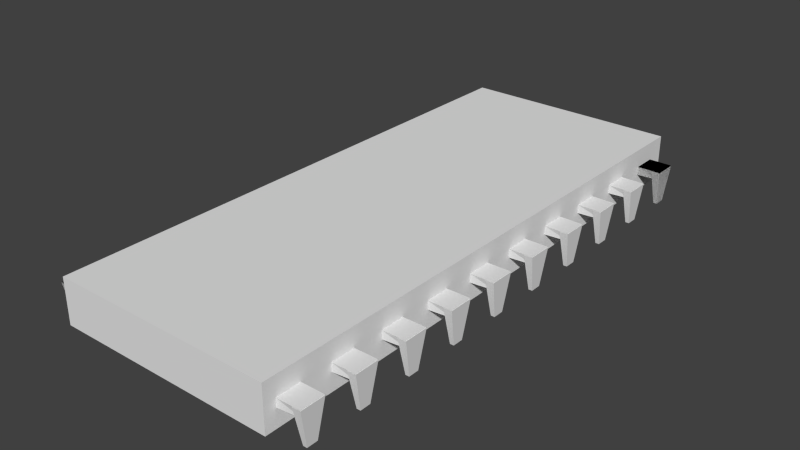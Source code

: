 # Source: LongChip01.blend  (saved by Blender 2.72.0; exported with 4.5.12 LTS)
import bpy
from mathutils import Matrix  # noqa: F401  (used for matrix-valued properties, if any)

bpy.ops.wm.read_factory_settings(use_empty=True)
scene = bpy.context.scene
scene.name = 'Scene'

# ---- collections
col_collection_1 = bpy.data.collections.new('Collection 1'); scene.collection.children.link(col_collection_1)

# ---- world
world_world = bpy.data.worlds.new('World'); scene.world = world_world
world_world.color = (0.05088, 0.05088, 0.05088)
world_world.use_sun_shadow = False
world_world.sun_shadow_jitter_overblur = 0.0
world_world.cycles.sampling_method = 'MANUAL'
world_world.cycles.sample_map_resolution = 256

# ---- meshes
me_cube_001 = bpy.data.meshes.new('Cube.001')
me_cube_001.from_pydata([(-1.0, -1.0, -2.511), (-1.0, 1.0, -2.511), (1.0, 1.0, -2.511), (1.0, -1.0, -2.511), (-1.0, -1.0, -0.5106), (-1.0, 1.0, -0.5106), (1.0, 1.0, -0.5106), (1.0, -1.0, -0.5106), (1.19, -0.8937, -0.03955), (1.19, -0.9324, -0.03955), (1.211, -0.9567, -1.647), (1.211, -0.8693, -1.647), (1.156, -0.8937, -0.03955), (1.156, -0.9324, -0.03955), (1.135, -0.9567, -1.647), (1.135, -0.8693, -1.647), (1.206, -0.8693, -1.67), (1.206, -0.9567, -1.67), (0.9975, -0.9567, -1.67), (0.9975, -0.8693, -1.67), (1.206, -0.8775, -1.294), (1.206, -0.9485, -1.294), (0.9975, -0.9567, -1.294), (0.9975, -0.8693, -1.294), (1.19, -0.6937, -0.03955), (1.19, -0.7324, -0.03955), (1.211, -0.7567, -1.647), (1.211, -0.6693, -1.647), (1.156, -0.6937, -0.03955), (1.156, -0.7324, -0.03955), (1.135, -0.7567, -1.647), (1.135, -0.6693, -1.647), (1.206, -0.6693, -1.67), (1.206, -0.7567, -1.67), (0.9975, -0.7567, -1.67), (0.9975, -0.6693, -1.67), (1.206, -0.6775, -1.294), (1.206, -0.7485, -1.294), (0.9975, -0.7567, -1.294), (0.9975, -0.6693, -1.294), (1.19, -0.4937, -0.03955), (1.19, -0.5324, -0.03955), (1.211, -0.5567, -1.647), (1.211, -0.4693, -1.647), (1.156, -0.4937, -0.03955), (1.156, -0.5324, -0.03955), (1.135, -0.5567, -1.647), (1.135, -0.4693, -1.647), (1.206, -0.4693, -1.67), (1.206, -0.5567, -1.67), (0.9975, -0.5567, -1.67), (0.9975, -0.4693, -1.67), (1.206, -0.4775, -1.294), (1.206, -0.5485, -1.294), (0.9975, -0.5567, -1.294), (0.9975, -0.4693, -1.294), (1.19, -0.2937, -0.03955), (1.19, -0.3324, -0.03955), (1.211, -0.3567, -1.647), (1.211, -0.2693, -1.647), (1.156, -0.2937, -0.03955), (1.156, -0.3324, -0.03955), (1.135, -0.3567, -1.647), (1.135, -0.2693, -1.647), (1.206, -0.2693, -1.67), (1.206, -0.3567, -1.67), (0.9975, -0.3567, -1.67), (0.9975, -0.2693, -1.67), (1.206, -0.2775, -1.294), (1.206, -0.3485, -1.294), (0.9975, -0.3567, -1.294), (0.9975, -0.2693, -1.294), (1.19, -0.09366, -0.03955), (1.19, -0.1324, -0.03955), (1.211, -0.1567, -1.647), (1.211, -0.06935, -1.647), (1.156, -0.09366, -0.03955), (1.156, -0.1324, -0.03955), (1.135, -0.1567, -1.647), (1.135, -0.06935, -1.647), (1.206, -0.06935, -1.67), (1.206, -0.1567, -1.67), (0.9975, -0.1567, -1.67), (0.9975, -0.06935, -1.67), (1.206, -0.07751, -1.294), (1.206, -0.1485, -1.294), (0.9975, -0.1567, -1.294), (0.9975, -0.06935, -1.294), (1.19, 0.1063, -0.03955), (1.19, 0.06762, -0.03955), (1.211, 0.04331, -1.647), (1.211, 0.1307, -1.647), (1.156, 0.1063, -0.03955), (1.156, 0.06762, -0.03955), (1.135, 0.04331, -1.647), (1.135, 0.1307, -1.647), (1.206, 0.1307, -1.67), (1.206, 0.04331, -1.67), (0.9975, 0.04331, -1.67), (0.9975, 0.1307, -1.67), (1.206, 0.1225, -1.294), (1.206, 0.05147, -1.294), (0.9975, 0.04331, -1.294), (0.9975, 0.1307, -1.294), (1.19, 0.3063, -0.03955), (1.19, 0.2676, -0.03955), (1.211, 0.2433, -1.647), (1.211, 0.3307, -1.647), (1.156, 0.3063, -0.03955), (1.156, 0.2676, -0.03955), (1.135, 0.2433, -1.647), (1.135, 0.3307, -1.647), (1.206, 0.3307, -1.67), (1.206, 0.2433, -1.67), (0.9975, 0.2433, -1.67), (0.9975, 0.3307, -1.67), (1.206, 0.3225, -1.294), (1.206, 0.2515, -1.294), (0.9975, 0.2433, -1.294), (0.9975, 0.3307, -1.294), (1.19, 0.5063, -0.03955), (1.19, 0.4676, -0.03955), (1.211, 0.4433, -1.647), (1.211, 0.5307, -1.647), (1.156, 0.5063, -0.03955), (1.156, 0.4676, -0.03955), (1.135, 0.4433, -1.647), (1.135, 0.5307, -1.647), (1.206, 0.5307, -1.67), (1.206, 0.4433, -1.67), (0.9975, 0.4433, -1.67), (0.9975, 0.5307, -1.67), (1.206, 0.5225, -1.294), (1.206, 0.4515, -1.294), (0.9975, 0.4433, -1.294), (0.9975, 0.5307, -1.294), (1.19, 0.7063, -0.03955), (1.19, 0.6676, -0.03955), (1.211, 0.6433, -1.647), (1.211, 0.7307, -1.647), (1.156, 0.7063, -0.03955), (1.156, 0.6676, -0.03955), (1.135, 0.6433, -1.647), (1.135, 0.7307, -1.647), (1.206, 0.7307, -1.67), (1.206, 0.6433, -1.67), (0.9975, 0.6433, -1.67), (0.9975, 0.7307, -1.67), (1.206, 0.7225, -1.294), (1.206, 0.6515, -1.294), (0.9975, 0.6433, -1.294), (0.9975, 0.7307, -1.294), (1.19, 0.9063, -0.03955), (1.19, 0.8676, -0.03955), (1.211, 0.8433, -1.647), (1.211, 0.9307, -1.647), (1.156, 0.9063, -0.03955), (1.156, 0.8676, -0.03955), (1.135, 0.8433, -1.647), (1.135, 0.9307, -1.647), (1.206, 0.9307, -1.67), (1.206, 0.8433, -1.67), (0.9975, 0.8433, -1.67), (0.9975, 0.9307, -1.67), (1.206, 0.9225, -1.294), (1.206, 0.8515, -1.294), (0.9975, 0.8433, -1.294), (0.9975, 0.9307, -1.294), (1.19, 0.9063, -0.03955), (1.19, 0.8676, -0.03955), (1.211, 0.8433, -1.647), (1.211, 0.9307, -1.647), (1.156, 0.9063, -0.03955), (1.156, 0.8676, -0.03955), (1.135, 0.8433, -1.647), (1.135, 0.9307, -1.647), (1.206, 0.9307, -1.67), (1.206, 0.8433, -1.67), (0.9975, 0.8433, -1.67), (0.9975, 0.9307, -1.67), (1.206, 0.9225, -1.294), (1.206, 0.8515, -1.294), (0.9975, 0.8433, -1.294), (0.9975, 0.9307, -1.294), (-0.9986, -0.9562, -1.294), (-0.9986, -0.8688, -1.294), (-1.207, -0.877, -1.294), (-1.207, -0.948, -1.294), (-0.9986, -0.9562, -1.67), (-0.9986, -0.8688, -1.67), (-1.207, -0.8688, -1.67), (-1.207, -0.9562, -1.67), (-1.136, -0.9562, -1.647), (-1.136, -0.8688, -1.647), (-1.157, -0.8931, -0.03955), (-1.157, -0.9318, -0.03955), (-1.212, -0.9562, -1.647), (-1.212, -0.8688, -1.647), (-1.191, -0.8931, -0.03955), (-1.191, -0.9318, -0.03955), (-0.9986, -0.9562, -1.294), (-0.9986, -0.8688, -1.294), (-1.207, -0.877, -1.294), (-1.207, -0.948, -1.294), (-0.9986, -0.9562, -1.67), (-0.9986, -0.8688, -1.67), (-1.207, -0.8688, -1.67), (-1.207, -0.9562, -1.67), (-1.136, -0.9562, -1.647), (-1.136, -0.8688, -1.647), (-1.157, -0.8931, -0.03955), (-1.157, -0.9318, -0.03955), (-1.212, -0.9562, -1.647), (-1.212, -0.8688, -1.647), (-1.191, -0.8931, -0.03955), (-1.191, -0.9318, -0.03955), (-0.9986, -0.7562, -1.294), (-0.9986, -0.6688, -1.294), (-1.207, -0.677, -1.294), (-1.207, -0.748, -1.294), (-0.9986, -0.7562, -1.67), (-0.9986, -0.6688, -1.67), (-1.207, -0.6688, -1.67), (-1.207, -0.7562, -1.67), (-1.136, -0.7562, -1.647), (-1.136, -0.6688, -1.647), (-1.157, -0.6931, -0.03955), (-1.157, -0.7318, -0.03955), (-1.212, -0.7562, -1.647), (-1.212, -0.6688, -1.647), (-1.191, -0.6931, -0.03955), (-1.191, -0.7318, -0.03955), (-0.9986, -0.5562, -1.294), (-0.9986, -0.4688, -1.294), (-1.207, -0.477, -1.294), (-1.207, -0.548, -1.294), (-0.9986, -0.5562, -1.67), (-0.9986, -0.4688, -1.67), (-1.207, -0.4688, -1.67), (-1.207, -0.5562, -1.67), (-1.136, -0.5562, -1.647), (-1.136, -0.4688, -1.647), (-1.157, -0.4931, -0.03955), (-1.157, -0.5318, -0.03955), (-1.212, -0.5562, -1.647), (-1.212, -0.4688, -1.647), (-1.191, -0.4931, -0.03955), (-1.191, -0.5318, -0.03955), (-0.9986, -0.3562, -1.294), (-0.9986, -0.2688, -1.294), (-1.207, -0.277, -1.294), (-1.207, -0.348, -1.294), (-0.9986, -0.3562, -1.67), (-0.9986, -0.2688, -1.67), (-1.207, -0.2688, -1.67), (-1.207, -0.3562, -1.67), (-1.136, -0.3562, -1.647), (-1.136, -0.2688, -1.647), (-1.157, -0.2931, -0.03955), (-1.157, -0.3318, -0.03955), (-1.212, -0.3562, -1.647), (-1.212, -0.2688, -1.647), (-1.191, -0.2931, -0.03955), (-1.191, -0.3318, -0.03955), (-0.9986, -0.1562, -1.294), (-0.9986, -0.06881, -1.294), (-1.207, -0.07697, -1.294), (-1.207, -0.148, -1.294), (-0.9986, -0.1562, -1.67), (-0.9986, -0.06881, -1.67), (-1.207, -0.06881, -1.67), (-1.207, -0.1562, -1.67), (-1.136, -0.1562, -1.647), (-1.136, -0.06881, -1.647), (-1.157, -0.09312, -0.03955), (-1.157, -0.1318, -0.03955), (-1.212, -0.1562, -1.647), (-1.212, -0.06881, -1.647), (-1.191, -0.09312, -0.03955), (-1.191, -0.1318, -0.03955), (-0.9986, 0.04385, -1.294), (-0.9986, 0.1312, -1.294), (-1.207, 0.123, -1.294), (-1.207, 0.05201, -1.294), (-0.9986, 0.04385, -1.67), (-0.9986, 0.1312, -1.67), (-1.207, 0.1312, -1.67), (-1.207, 0.04385, -1.67), (-1.136, 0.04385, -1.647), (-1.136, 0.1312, -1.647), (-1.157, 0.1069, -0.03955), (-1.157, 0.06816, -0.03955), (-1.212, 0.04385, -1.647), (-1.212, 0.1312, -1.647), (-1.191, 0.1069, -0.03955), (-1.191, 0.06816, -0.03955), (-0.9986, 0.2438, -1.294), (-0.9986, 0.3312, -1.294), (-1.207, 0.323, -1.294), (-1.207, 0.252, -1.294), (-0.9986, 0.2438, -1.67), (-0.9986, 0.3312, -1.67), (-1.207, 0.3312, -1.67), (-1.207, 0.2438, -1.67), (-1.136, 0.2438, -1.647), (-1.136, 0.3312, -1.647), (-1.157, 0.3069, -0.03955), (-1.157, 0.2682, -0.03955), (-1.212, 0.2438, -1.647), (-1.212, 0.3312, -1.647), (-1.191, 0.3069, -0.03955), (-1.191, 0.2682, -0.03955), (-0.9986, 0.4438, -1.294), (-0.9986, 0.5312, -1.294), (-1.207, 0.523, -1.294), (-1.207, 0.452, -1.294), (-0.9986, 0.4438, -1.67), (-0.9986, 0.5312, -1.67), (-1.207, 0.5312, -1.67), (-1.207, 0.4438, -1.67), (-1.136, 0.4438, -1.647), (-1.136, 0.5312, -1.647), (-1.157, 0.5069, -0.03955), (-1.157, 0.4682, -0.03955), (-1.212, 0.4438, -1.647), (-1.212, 0.5312, -1.647), (-1.191, 0.5069, -0.03955), (-1.191, 0.4682, -0.03955), (-0.9986, 0.6438, -1.294), (-0.9986, 0.7312, -1.294), (-1.207, 0.723, -1.294), (-1.207, 0.652, -1.294), (-0.9986, 0.6438, -1.67), (-0.9986, 0.7312, -1.67), (-1.207, 0.7312, -1.67), (-1.207, 0.6438, -1.67), (-1.136, 0.6438, -1.647), (-1.136, 0.7312, -1.647), (-1.157, 0.7069, -0.03955), (-1.157, 0.6682, -0.03955), (-1.212, 0.6438, -1.647), (-1.212, 0.7312, -1.647), (-1.191, 0.7069, -0.03955), (-1.191, 0.6682, -0.03955), (-0.9986, 0.8438, -1.294), (-0.9986, 0.9312, -1.294), (-1.207, 0.923, -1.294), (-1.207, 0.852, -1.294), (-0.9986, 0.8438, -1.67), (-0.9986, 0.9312, -1.67), (-1.207, 0.9312, -1.67), (-1.207, 0.8438, -1.67), (-1.136, 0.8438, -1.647), (-1.136, 0.9312, -1.647), (-1.157, 0.9069, -0.03955), (-1.157, 0.8682, -0.03955), (-1.212, 0.8438, -1.647), (-1.212, 0.9312, -1.647), (-1.191, 0.9069, -0.03955), (-1.191, 0.8682, -0.03955)], [], [(4, 5, 1, 0), (5, 6, 2, 1), (6, 7, 3, 2), (7, 4, 0, 3), (0, 1, 2, 3), (7, 6, 5, 4), (15, 14, 13, 12), (9, 8, 12, 13), (10, 9, 13, 14), (8, 9, 10, 11), (8, 11, 15, 12), (11, 10, 14, 15), (23, 22, 21, 20), (17, 16, 20, 21), (18, 17, 21, 22), (16, 17, 18, 19), (16, 19, 23, 20), (19, 18, 22, 23), (31, 30, 29, 28), (25, 24, 28, 29), (26, 25, 29, 30), (24, 25, 26, 27), (24, 27, 31, 28), (27, 26, 30, 31), (39, 38, 37, 36), (33, 32, 36, 37), (34, 33, 37, 38), (32, 33, 34, 35), (32, 35, 39, 36), (35, 34, 38, 39), (47, 46, 45, 44), (41, 40, 44, 45), (42, 41, 45, 46), (40, 41, 42, 43), (40, 43, 47, 44), (43, 42, 46, 47), (55, 54, 53, 52), (49, 48, 52, 53), (50, 49, 53, 54), (48, 49, 50, 51), (48, 51, 55, 52), (51, 50, 54, 55), (63, 62, 61, 60), (57, 56, 60, 61), (58, 57, 61, 62), (56, 57, 58, 59), (56, 59, 63, 60), (59, 58, 62, 63), (71, 70, 69, 68), (65, 64, 68, 69), (66, 65, 69, 70), (64, 65, 66, 67), (64, 67, 71, 68), (67, 66, 70, 71), (79, 78, 77, 76), (73, 72, 76, 77), (74, 73, 77, 78), (72, 73, 74, 75), (72, 75, 79, 76), (75, 74, 78, 79), (87, 86, 85, 84), (81, 80, 84, 85), (82, 81, 85, 86), (80, 81, 82, 83), (80, 83, 87, 84), (83, 82, 86, 87), (95, 94, 93, 92), (89, 88, 92, 93), (90, 89, 93, 94), (88, 89, 90, 91), (88, 91, 95, 92), (91, 90, 94, 95), (103, 102, 101, 100), (97, 96, 100, 101), (98, 97, 101, 102), (96, 97, 98, 99), (96, 99, 103, 100), (99, 98, 102, 103), (111, 110, 109, 108), (105, 104, 108, 109), (106, 105, 109, 110), (104, 105, 106, 107), (104, 107, 111, 108), (107, 106, 110, 111), (119, 118, 117, 116), (113, 112, 116, 117), (114, 113, 117, 118), (112, 113, 114, 115), (112, 115, 119, 116), (115, 114, 118, 119), (127, 126, 125, 124), (121, 120, 124, 125), (122, 121, 125, 126), (120, 121, 122, 123), (120, 123, 127, 124), (123, 122, 126, 127), (135, 134, 133, 132), (129, 128, 132, 133), (130, 129, 133, 134), (128, 129, 130, 131), (128, 131, 135, 132), (131, 130, 134, 135), (143, 142, 141, 140), (137, 136, 140, 141), (138, 137, 141, 142), (136, 137, 138, 139), (136, 139, 143, 140), (139, 138, 142, 143), (151, 150, 149, 148), (145, 144, 148, 149), (146, 145, 149, 150), (144, 145, 146, 147), (144, 147, 151, 148), (147, 146, 150, 151), (159, 158, 157, 156), (153, 152, 156, 157), (154, 153, 157, 158), (152, 153, 154, 155), (152, 155, 159, 156), (155, 154, 158, 159), (167, 166, 165, 164), (161, 160, 164, 165), (162, 161, 165, 166), (160, 161, 162, 163), (160, 163, 167, 164), (163, 162, 166, 167), (175, 174, 173, 172), (169, 168, 172, 173), (170, 169, 173, 174), (168, 169, 170, 171), (168, 171, 175, 172), (171, 170, 174, 175), (183, 182, 181, 180), (177, 176, 180, 181), (178, 177, 181, 182), (176, 177, 178, 179), (176, 179, 183, 180), (179, 178, 182, 183), (188, 189, 185, 184), (189, 190, 186, 185), (190, 191, 187, 186), (191, 188, 184, 187), (184, 185, 186, 187), (191, 190, 189, 188), (196, 197, 193, 192), (197, 198, 194, 193), (198, 199, 195, 194), (199, 196, 192, 195), (192, 193, 194, 195), (199, 198, 197, 196), (204, 205, 201, 200), (205, 206, 202, 201), (206, 207, 203, 202), (207, 204, 200, 203), (200, 201, 202, 203), (207, 206, 205, 204), (212, 213, 209, 208), (213, 214, 210, 209), (214, 215, 211, 210), (215, 212, 208, 211), (208, 209, 210, 211), (215, 214, 213, 212), (220, 221, 217, 216), (221, 222, 218, 217), (222, 223, 219, 218), (223, 220, 216, 219), (216, 217, 218, 219), (223, 222, 221, 220), (228, 229, 225, 224), (229, 230, 226, 225), (230, 231, 227, 226), (231, 228, 224, 227), (224, 225, 226, 227), (231, 230, 229, 228), (236, 237, 233, 232), (237, 238, 234, 233), (238, 239, 235, 234), (239, 236, 232, 235), (232, 233, 234, 235), (239, 238, 237, 236), (244, 245, 241, 240), (245, 246, 242, 241), (246, 247, 243, 242), (247, 244, 240, 243), (240, 241, 242, 243), (247, 246, 245, 244), (252, 253, 249, 248), (253, 254, 250, 249), (254, 255, 251, 250), (255, 252, 248, 251), (248, 249, 250, 251), (255, 254, 253, 252), (260, 261, 257, 256), (261, 262, 258, 257), (262, 263, 259, 258), (263, 260, 256, 259), (256, 257, 258, 259), (263, 262, 261, 260), (268, 269, 265, 264), (269, 270, 266, 265), (270, 271, 267, 266), (271, 268, 264, 267), (264, 265, 266, 267), (271, 270, 269, 268), (276, 277, 273, 272), (277, 278, 274, 273), (278, 279, 275, 274), (279, 276, 272, 275), (272, 273, 274, 275), (279, 278, 277, 276), (284, 285, 281, 280), (285, 286, 282, 281), (286, 287, 283, 282), (287, 284, 280, 283), (280, 281, 282, 283), (287, 286, 285, 284), (292, 293, 289, 288), (293, 294, 290, 289), (294, 295, 291, 290), (295, 292, 288, 291), (288, 289, 290, 291), (295, 294, 293, 292), (300, 301, 297, 296), (301, 302, 298, 297), (302, 303, 299, 298), (303, 300, 296, 299), (296, 297, 298, 299), (303, 302, 301, 300), (308, 309, 305, 304), (309, 310, 306, 305), (310, 311, 307, 306), (311, 308, 304, 307), (304, 305, 306, 307), (311, 310, 309, 308), (316, 317, 313, 312), (317, 318, 314, 313), (318, 319, 315, 314), (319, 316, 312, 315), (312, 313, 314, 315), (319, 318, 317, 316), (324, 325, 321, 320), (325, 326, 322, 321), (326, 327, 323, 322), (327, 324, 320, 323), (320, 321, 322, 323), (327, 326, 325, 324), (332, 333, 329, 328), (333, 334, 330, 329), (334, 335, 331, 330), (335, 332, 328, 331), (328, 329, 330, 331), (335, 334, 333, 332), (340, 341, 337, 336), (341, 342, 338, 337), (342, 343, 339, 338), (343, 340, 336, 339), (336, 337, 338, 339), (343, 342, 341, 340), (348, 349, 345, 344), (349, 350, 346, 345), (350, 351, 347, 346), (351, 348, 344, 347), (344, 345, 346, 347), (351, 350, 349, 348), (356, 357, 353, 352), (357, 358, 354, 353), (358, 359, 355, 354), (359, 356, 352, 355), (352, 353, 354, 355), (359, 358, 357, 356)])
_uv = me_cube_001.uv_layers.new(name='UVMap')
_uv.uv.foreach_set('vector', [1.818e-08, 0.3045, 0.0, 3.63e-08, 0.305, 0.0, 0.305, 0.3045, 0.9149, 0.609, 0.6099, 0.609, 0.6099, 0.3045, 0.9149, 0.3045, 0.305, 0.609, 0.0, 0.609, 0.0, 0.3045, 0.305, 0.3045, 0.6099, 9.075e-09, 0.9149, 0.0, 0.9149, 0.3045, 0.6099, 0.3045, 0.6099, 0.0, 0.6099, 0.3045, 0.305, 0.3045, 0.305, 2.723e-08, 0.305, 0.609, 0.305, 0.3045, 0.6099, 0.3045, 0.6099, 0.609, 0.293, 0.8538, 0.2797, 0.8538, 0.2834, 0.609, 0.2893, 0.609, 0.208, 0.8833, 0.208, 0.8774, 0.2131, 0.8774, 0.2131, 0.8833, 0.8516, 0.8538, 0.8548, 0.609, 0.8599, 0.609, 0.8631, 0.8538, 0.2168, 0.609, 0.2227, 0.609, 0.2264, 0.8538, 0.2131, 0.8538, 0.6758, 0.609, 0.679, 0.8538, 0.6675, 0.8538, 0.6707, 0.609, 0.2109, 0.9815, 0.2109, 0.9682, 0.2224, 0.9682, 0.2224, 0.9815, 0.02664, 1.0, 0.01332, 1.0, 0.01456, 0.9682, 0.02539, 0.9682, 0.9012, 0.9682, 0.8879, 0.9682, 0.8892, 0.911, 0.9, 0.911, 0.9467, 0.609, 0.9149, 0.609, 0.9149, 0.5518, 0.9467, 0.5518, 0.999, 0.477, 0.9857, 0.477, 0.9857, 0.4452, 0.999, 0.4452, 0.4457, 0.911, 0.4138, 0.911, 0.4138, 0.8538, 0.4457, 0.8538, 0.9685, 0.9682, 0.9552, 0.9682, 0.9552, 0.911, 0.9685, 0.911, 0.4914, 0.8538, 0.4781, 0.8538, 0.4818, 0.609, 0.4877, 0.609, 0.1014, 0.8597, 0.1014, 0.8538, 0.1065, 0.8538, 0.1065, 0.8597, 0.8401, 0.8538, 0.8433, 0.609, 0.8484, 0.609, 0.8516, 0.8538, 0.009611, 0.8538, 0.003708, 0.8538, 0.0, 0.609, 0.01332, 0.609, 0.8714, 0.609, 0.8746, 0.8538, 0.8631, 0.8538, 0.8663, 0.609, 0.7391, 0.9642, 0.7391, 0.9509, 0.7506, 0.9509, 0.7506, 0.9642, 0.9857, 0.407, 0.9724, 0.407, 0.9737, 0.3752, 0.9845, 0.3752, 0.8746, 0.911, 0.8613, 0.911, 0.8625, 0.8538, 0.8734, 0.8538, 0.5094, 0.9682, 0.4776, 0.9682, 0.4776, 0.911, 0.5094, 0.911, 0.9857, 0.1272, 0.999, 0.1272, 0.999, 0.159, 0.9857, 0.159, 0.6736, 0.911, 0.6418, 0.911, 0.6418, 0.8538, 0.6736, 0.8538, 0.96, 0.5518, 0.9467, 0.5518, 0.9467, 0.4946, 0.96, 0.4946, 0.5847, 0.609, 0.598, 0.609, 0.5943, 0.8538, 0.5884, 0.8538, 0.7774, 0.8774, 0.7774, 0.8715, 0.7825, 0.8715, 0.7825, 0.8774, 0.8976, 0.8538, 0.9008, 0.609, 0.9059, 0.609, 0.9091, 0.8538, 0.1828, 0.8538, 0.1769, 0.8538, 0.1731, 0.609, 0.1865, 0.609, 0.6988, 0.609, 0.702, 0.8538, 0.6905, 0.8538, 0.6937, 0.609, 0.02664, 0.9815, 0.02664, 0.9682, 0.03815, 0.9682, 0.03815, 0.9815, 0.9857, 0.3498, 0.999, 0.3498, 0.9978, 0.3816, 0.987, 0.3816, 0.9818, 0.911, 0.9685, 0.911, 0.9697, 0.8538, 0.9806, 0.8538, 0.2021, 0.9682, 0.1703, 0.9682, 0.1703, 0.911, 0.2021, 0.911, 0.999, 0.1272, 0.9857, 0.1272, 0.9857, 0.0954, 0.999, 0.0954, 0.5099, 0.911, 0.4781, 0.911, 0.4781, 0.8538, 0.51, 0.8538, 0.9818, 0.9682, 0.9685, 0.9682, 0.9685, 0.911, 0.9818, 0.911, 0.1332, 0.8538, 0.1199, 0.8538, 0.1236, 0.609, 0.1295, 0.609, 0.6739, 0.8656, 0.6739, 0.8597, 0.679, 0.8597, 0.679, 0.8656, 0.9149, 0.4895, 0.918, 0.2448, 0.9231, 0.2448, 0.9264, 0.4895, 0.05698, 0.609, 0.06289, 0.609, 0.06659, 0.8538, 0.05327, 0.8538, 0.6643, 0.609, 0.6675, 0.8538, 0.656, 0.8538, 0.6592, 0.609, 0.1763, 0.9815, 0.1763, 0.9682, 0.1878, 0.9682, 0.1878, 0.9815, 0.9951, 0.9174, 0.9818, 0.9174, 0.983, 0.8856, 0.9939, 0.8856, 0.6765, 0.9682, 0.6632, 0.9682, 0.6644, 0.911, 0.6753, 0.911, 0.03186, 0.9682, 1.185e-05, 0.9682, 0.0, 0.911, 0.03186, 0.911, 0.9724, 0.3434, 0.9857, 0.3434, 0.9857, 0.3752, 0.9724, 0.3752, 0.5418, 0.911, 0.51, 0.911, 0.51, 0.8538, 0.5418, 0.8538, 0.5366, 0.9682, 0.5233, 0.9682, 0.5233, 0.911, 0.5366, 0.911, 0.07991, 0.609, 0.09323, 0.609, 0.08952, 0.8538, 0.08362, 0.8538, 0.7774, 0.8656, 0.7774, 0.8597, 0.7825, 0.8597, 0.7825, 0.8656, 0.725, 0.8538, 0.7282, 0.609, 0.7333, 0.609, 0.7365, 0.8538, 0.2094, 0.8538, 0.2035, 0.8538, 0.1998, 0.609, 0.2131, 0.609, 0.8945, 0.609, 0.8976, 0.8538, 0.8861, 0.8538, 0.8894, 0.609, 0.08418, 0.9682, 0.08418, 0.9815, 0.07267, 0.9815, 0.07267, 0.9682, 0.999, 0.0954, 0.9857, 0.0954, 0.987, 0.0636, 0.9978, 0.0636, 0.9279, 0.9682, 0.9146, 0.9682, 0.9158, 0.911, 0.9266, 0.911, 0.2369, 0.911, 0.2687, 0.911, 0.2687, 0.9682, 0.2369, 0.9682, 0.9915, 0.7998, 0.9782, 0.7998, 0.9782, 0.768, 0.9915, 0.768, 0.382, 0.911, 0.3501, 0.911, 0.3501, 0.8538, 0.382, 0.8538, 0.8305, 0.911, 0.8438, 0.911, 0.8438, 0.9682, 0.8305, 0.9682, 0.5047, 0.8538, 0.4914, 0.8538, 0.4951, 0.609, 0.501, 0.609, 0.1014, 0.8656, 0.1014, 0.8597, 0.1065, 0.8597, 0.1065, 0.8656, 0.9091, 0.8538, 0.9123, 0.609, 0.9174, 0.609, 0.9206, 0.8538, 0.1103, 0.609, 0.1162, 0.609, 0.1199, 0.8538, 0.1065, 0.8538, 0.6873, 0.609, 0.6905, 0.8538, 0.679, 0.8538, 0.6822, 0.609, 0.1187, 0.9682, 0.1187, 0.9815, 0.1072, 0.9815, 0.1072, 0.9682, 0.999, 0.1908, 0.9857, 0.1908, 0.987, 0.159, 0.9978, 0.159, 0.8305, 0.9682, 0.8172, 0.9682, 0.8184, 0.911, 0.8292, 0.911, 0.7453, 0.911, 0.7135, 0.911, 0.7135, 0.8538, 0.7453, 0.8538, 0.9915, 0.8316, 0.9782, 0.8316, 0.9782, 0.7998, 0.9915, 0.7998, 0.03187, 0.8538, 0.06371, 0.8538, 0.06371, 0.911, 0.03186, 0.911, 0.8613, 0.911, 0.8746, 0.911, 0.8746, 0.9682, 0.8613, 0.9682, 0.3716, 0.8538, 0.3582, 0.8538, 0.3619, 0.609, 0.3678, 0.609, 0.3132, 0.8656, 0.3132, 0.8597, 0.3183, 0.8597, 0.3183, 0.8656, 0.8746, 0.8538, 0.8778, 0.609, 0.8829, 0.609, 0.8861, 0.8538, 0.0703, 0.609, 0.0762, 0.609, 0.07991, 0.8538, 0.06659, 0.8538, 0.7103, 0.609, 0.7135, 0.8538, 0.702, 0.8538, 0.7052, 0.609, 0.06116, 0.9815, 0.06116, 0.9682, 0.07267, 0.9682, 0.07267, 0.9815, 0.9951, 0.9492, 0.9818, 0.9492, 0.983, 0.9174, 0.9939, 0.9174, 0.7639, 0.9682, 0.7506, 0.9682, 0.7518, 0.911, 0.7626, 0.911, 0.3006, 0.9682, 0.2687, 0.9682, 0.2687, 0.911, 0.3006, 0.911, 0.9915, 0.768, 0.9782, 0.768, 0.9782, 0.7362, 0.9915, 0.7362, 0.1702, 0.911, 0.1384, 0.911, 0.1384, 0.8538, 0.1703, 0.8538, 0.5233, 0.9682, 0.51, 0.9682, 0.51, 0.911, 0.5233, 0.911, 0.5447, 0.609, 0.558, 0.609, 0.5543, 0.8538, 0.5484, 0.8538, 0.6739, 0.8597, 0.6739, 0.8538, 0.679, 0.8538, 0.679, 0.8597, 0.9149, 0.2448, 0.918, 6.807e-09, 0.9231, 0.0, 0.9264, 0.2448, 0.1635, 0.609, 0.1694, 0.609, 0.1731, 0.8538, 0.1598, 0.8538, 0.7218, 0.609, 0.725, 0.8538, 0.7135, 0.8538, 0.7167, 0.609, 0.1878, 0.9815, 0.1878, 0.9682, 0.1994, 0.9682, 0.1994, 0.9815, 0.9951, 0.8856, 0.9818, 0.8856, 0.983, 0.8538, 0.9939, 0.8538, 0.7905, 0.9682, 0.7772, 0.9682, 0.7784, 0.911, 0.7893, 0.911, 0.8144, 0.911, 0.7826, 0.911, 0.7825, 0.8538, 0.8144, 0.8538, 0.9724, 0.089, 0.9857, 0.089, 0.9857, 0.1208, 0.9724, 0.1208, 0.9065, 0.8538, 0.9383, 0.8538, 0.9383, 0.911, 0.9065, 0.911, 0.9685, 0.911, 0.9552, 0.911, 0.9552, 0.8538, 0.9685, 0.8538, 0.1465, 0.609, 0.1598, 0.609, 0.1561, 0.8538, 0.1502, 0.8538, 0.208, 0.8774, 0.208, 0.8715, 0.2131, 0.8715, 0.2131, 0.8774, 0.9206, 0.8538, 0.9238, 0.609, 0.9289, 0.609, 0.9321, 0.8538, 0.1902, 0.609, 0.1961, 0.609, 0.1998, 0.8538, 0.1865, 0.8538, 0.9577, 1.531e-08, 0.9609, 0.2448, 0.9494, 0.2448, 0.9526, 0.0, 0.7391, 0.9243, 0.7391, 0.911, 0.7506, 0.911, 0.7506, 0.9243, 0.01332, 1.0, 0.0, 1.0, 0.001245, 0.9682, 0.01207, 0.9682, 0.6632, 0.9682, 0.6499, 0.9682, 0.6511, 0.911, 0.662, 0.911, 0.9467, 0.5518, 0.9149, 0.5518, 0.9149, 0.4946, 0.9467, 0.4946, 0.9857, 0.1526, 0.9724, 0.1526, 0.9724, 0.1208, 0.9857, 0.1208, 0.1732, 0.8538, 0.205, 0.8538, 0.205, 0.911, 0.1731, 0.911, 0.6923, 0.9682, 0.679, 0.9682, 0.679, 0.911, 0.6923, 0.911, 0.05327, 0.8538, 0.03996, 0.8538, 0.04366, 0.609, 0.04957, 0.609, 0.208, 0.8656, 0.208, 0.8597, 0.2131, 0.8597, 0.2131, 0.8656, 0.7365, 0.8538, 0.7397, 0.609, 0.7448, 0.609, 0.748, 0.8538, 0.2434, 0.609, 0.2493, 0.609, 0.2531, 0.8538, 0.2397, 0.8538, 0.9577, 0.2448, 0.9609, 0.4895, 0.9494, 0.4895, 0.9526, 0.2448, 0.09569, 0.9815, 0.09569, 0.9682, 0.1072, 0.9682, 0.1072, 0.9815, 0.999, 0.0318, 0.9857, 0.0318, 0.987, 0.0, 0.9978, 0.0, 0.9146, 0.9682, 0.9012, 0.9682, 0.9025, 0.911, 0.9133, 0.911, 0.4776, 0.9682, 0.4457, 0.9682, 0.4457, 0.911, 0.4776, 0.911, 0.9724, 0.248, 0.9857, 0.248, 0.9857, 0.2798, 0.9724, 0.2798, 0.2449, 0.911, 0.2131, 0.911, 0.2131, 0.8538, 0.245, 0.8538, 0.5632, 0.9682, 0.5499, 0.9682, 0.5499, 0.911, 0.5632, 0.911, 0.03996, 0.8538, 0.02664, 0.8538, 0.03035, 0.609, 0.03625, 0.609, 0.1014, 0.8715, 0.1014, 0.8656, 0.1065, 0.8656, 0.1065, 0.8715, 0.748, 0.8538, 0.7512, 0.609, 0.7563, 0.609, 0.7595, 0.8538, 0.322, 0.609, 0.3279, 0.609, 0.3316, 0.8538, 0.3183, 0.8538, 0.9635, 0.609, 0.9667, 0.8538, 0.9552, 0.8538, 0.9584, 0.609, 0.1303, 0.9815, 0.1303, 0.9682, 0.1418, 0.9682, 0.1418, 0.9815, 0.999, 0.0636, 0.9857, 0.0636, 0.987, 0.0318, 0.9978, 0.0318, 0.9552, 0.9682, 0.9418, 0.9682, 0.9431, 0.911, 0.9539, 0.911, 0.4457, 0.9682, 0.4139, 0.9682, 0.4138, 0.911, 0.4457, 0.911, 0.9724, 0.2162, 0.9857, 0.2162, 0.9857, 0.248, 0.9724, 0.248, 0.4138, 0.911, 0.382, 0.911, 0.382, 0.8538, 0.4138, 0.8538, 0.6032, 0.9682, 0.5899, 0.9682, 0.5899, 0.911, 0.6032, 0.911, 0.6032, 0.9682, 0.5899, 0.9682, 0.5899, 0.911, 0.6032, 0.911, 0.4457, 0.9682, 0.4139, 0.9682, 0.4138, 0.911, 0.4457, 0.911, 0.9552, 0.9682, 0.9418, 0.9682, 0.9431, 0.911, 0.9539, 0.911, 0.4138, 0.911, 0.382, 0.911, 0.382, 0.8538, 0.4138, 0.8538, 0.999, 0.0636, 0.9857, 0.0636, 0.987, 0.0318, 0.9978, 0.0318, 0.9724, 0.2162, 0.9857, 0.2162, 0.9857, 0.248, 0.9724, 0.248, 0.1303, 0.9815, 0.1303, 0.9682, 0.1418, 0.9682, 0.1418, 0.9815, 0.748, 0.8538, 0.7512, 0.609, 0.7563, 0.609, 0.7595, 0.8538, 0.1014, 0.8715, 0.1014, 0.8656, 0.1065, 0.8656, 0.1065, 0.8715, 0.9635, 0.609, 0.9667, 0.8538, 0.9552, 0.8538, 0.9584, 0.609, 0.03996, 0.8538, 0.02664, 0.8538, 0.03035, 0.609, 0.03625, 0.609, 0.322, 0.609, 0.3279, 0.609, 0.3316, 0.8538, 0.3183, 0.8538, 0.5632, 0.9682, 0.5499, 0.9682, 0.5499, 0.911, 0.5632, 0.911, 0.4776, 0.9682, 0.4457, 0.9682, 0.4457, 0.911, 0.4776, 0.911, 0.9146, 0.9682, 0.9012, 0.9682, 0.9025, 0.911, 0.9133, 0.911, 0.2449, 0.911, 0.2131, 0.911, 0.2131, 0.8538, 0.245, 0.8538, 0.999, 0.0318, 0.9857, 0.0318, 0.987, 0.0, 0.9978, 0.0, 0.9724, 0.248, 0.9857, 0.248, 0.9857, 0.2798, 0.9724, 0.2798, 0.09569, 0.9815, 0.09569, 0.9682, 0.1072, 0.9682, 0.1072, 0.9815, 0.7365, 0.8538, 0.7397, 0.609, 0.7448, 0.609, 0.748, 0.8538, 0.208, 0.8656, 0.208, 0.8597, 0.2131, 0.8597, 0.2131, 0.8656, 0.9577, 0.2448, 0.9609, 0.4895, 0.9494, 0.4895, 0.9526, 0.2448, 0.05327, 0.8538, 0.03996, 0.8538, 0.04366, 0.609, 0.04957, 0.609, 0.2434, 0.609, 0.2493, 0.609, 0.2531, 0.8538, 0.2397, 0.8538, 0.6923, 0.9682, 0.679, 0.9682, 0.679, 0.911, 0.6923, 0.911, 0.9467, 0.5518, 0.9149, 0.5518, 0.9149, 0.4946, 0.9467, 0.4946, 0.6632, 0.9682, 0.6499, 0.9682, 0.6511, 0.911, 0.662, 0.911, 0.1732, 0.8538, 0.205, 0.8538, 0.205, 0.911, 0.1731, 0.911, 0.01332, 1.0, 0.0, 1.0, 0.001245, 0.9682, 0.01207, 0.9682, 0.9857, 0.1526, 0.9724, 0.1526, 0.9724, 0.1208, 0.9857, 0.1208, 0.7391, 0.9243, 0.7391, 0.911, 0.7506, 0.911, 0.7506, 0.9243, 0.9206, 0.8538, 0.9238, 0.609, 0.9289, 0.609, 0.9321, 0.8538, 0.208, 0.8774, 0.208, 0.8715, 0.2131, 0.8715, 0.2131, 0.8774, 0.9577, 1.531e-08, 0.9609, 0.2448, 0.9494, 0.2448, 0.9526, 0.0, 0.1465, 0.609, 0.1598, 0.609, 0.1561, 0.8538, 0.1502, 0.8538, 0.1902, 0.609, 0.1961, 0.609, 0.1998, 0.8538, 0.1865, 0.8538, 0.9685, 0.911, 0.9552, 0.911, 0.9552, 0.8538, 0.9685, 0.8538, 0.8144, 0.911, 0.7826, 0.911, 0.7825, 0.8538, 0.8144, 0.8538, 0.7905, 0.9682, 0.7772, 0.9682, 0.7784, 0.911, 0.7893, 0.911, 0.9065, 0.8538, 0.9383, 0.8538, 0.9383, 0.911, 0.9065, 0.911, 0.9951, 0.8856, 0.9818, 0.8856, 0.983, 0.8538, 0.9939, 0.8538, 0.9724, 0.089, 0.9857, 0.089, 0.9857, 0.1208, 0.9724, 0.1208, 0.1878, 0.9815, 0.1878, 0.9682, 0.1994, 0.9682, 0.1994, 0.9815, 0.9149, 0.2448, 0.918, 6.807e-09, 0.9231, 0.0, 0.9264, 0.2448, 0.6739, 0.8597, 0.6739, 0.8538, 0.679, 0.8538, 0.679, 0.8597, 0.7218, 0.609, 0.725, 0.8538, 0.7135, 0.8538, 0.7167, 0.609, 0.5447, 0.609, 0.558, 0.609, 0.5543, 0.8538, 0.5484, 0.8538, 0.1635, 0.609, 0.1694, 0.609, 0.1731, 0.8538, 0.1598, 0.8538, 0.5233, 0.9682, 0.51, 0.9682, 0.51, 0.911, 0.5233, 0.911, 0.3006, 0.9682, 0.2687, 0.9682, 0.2687, 0.911, 0.3006, 0.911, 0.7639, 0.9682, 0.7506, 0.9682, 0.7518, 0.911, 0.7626, 0.911, 0.1702, 0.911, 0.1384, 0.911, 0.1384, 0.8538, 0.1703, 0.8538, 0.9951, 0.9492, 0.9818, 0.9492, 0.983, 0.9174, 0.9939, 0.9174, 0.9915, 0.768, 0.9782, 0.768, 0.9782, 0.7362, 0.9915, 0.7362, 0.06116, 0.9815, 0.06116, 0.9682, 0.07267, 0.9682, 0.07267, 0.9815, 0.8746, 0.8538, 0.8778, 0.609, 0.8829, 0.609, 0.8861, 0.8538, 0.3132, 0.8656, 0.3132, 0.8597, 0.3183, 0.8597, 0.3183, 0.8656, 0.7103, 0.609, 0.7135, 0.8538, 0.702, 0.8538, 0.7052, 0.609, 0.3716, 0.8538, 0.3582, 0.8538, 0.3619, 0.609, 0.3678, 0.609, 0.0703, 0.609, 0.0762, 0.609, 0.07991, 0.8538, 0.06659, 0.8538, 0.8613, 0.911, 0.8746, 0.911, 0.8746, 0.9682, 0.8613, 0.9682, 0.7453, 0.911, 0.7135, 0.911, 0.7135, 0.8538, 0.7453, 0.8538, 0.8305, 0.9682, 0.8172, 0.9682, 0.8184, 0.911, 0.8292, 0.911, 0.03187, 0.8538, 0.06371, 0.8538, 0.06371, 0.911, 0.03186, 0.911, 0.999, 0.1908, 0.9857, 0.1908, 0.987, 0.159, 0.9978, 0.159, 0.9915, 0.8316, 0.9782, 0.8316, 0.9782, 0.7998, 0.9915, 0.7998, 0.1187, 0.9682, 0.1187, 0.9815, 0.1072, 0.9815, 0.1072, 0.9682, 0.9091, 0.8538, 0.9123, 0.609, 0.9174, 0.609, 0.9206, 0.8538, 0.1014, 0.8656, 0.1014, 0.8597, 0.1065, 0.8597, 0.1065, 0.8656, 0.6873, 0.609, 0.6905, 0.8538, 0.679, 0.8538, 0.6822, 0.609, 0.5047, 0.8538, 0.4914, 0.8538, 0.4951, 0.609, 0.501, 0.609, 0.1103, 0.609, 0.1162, 0.609, 0.1199, 0.8538, 0.1065, 0.8538, 0.8305, 0.911, 0.8438, 0.911, 0.8438, 0.9682, 0.8305, 0.9682, 0.2369, 0.911, 0.2687, 0.911, 0.2687, 0.9682, 0.2369, 0.9682, 0.9279, 0.9682, 0.9146, 0.9682, 0.9158, 0.911, 0.9266, 0.911, 0.382, 0.911, 0.3501, 0.911, 0.3501, 0.8538, 0.382, 0.8538, 0.999, 0.0954, 0.9857, 0.0954, 0.987, 0.0636, 0.9978, 0.0636, 0.9915, 0.7998, 0.9782, 0.7998, 0.9782, 0.768, 0.9915, 0.768, 0.08418, 0.9682, 0.08418, 0.9815, 0.07267, 0.9815, 0.07267, 0.9682, 0.725, 0.8538, 0.7282, 0.609, 0.7333, 0.609, 0.7365, 0.8538, 0.7774, 0.8656, 0.7774, 0.8597, 0.7825, 0.8597, 0.7825, 0.8656, 0.8945, 0.609, 0.8976, 0.8538, 0.8861, 0.8538, 0.8894, 0.609, 0.07991, 0.609, 0.09323, 0.609, 0.08952, 0.8538, 0.08362, 0.8538, 0.2094, 0.8538, 0.2035, 0.8538, 0.1998, 0.609, 0.2131, 0.609, 0.5366, 0.9682, 0.5233, 0.9682, 0.5233, 0.911, 0.5366, 0.911, 0.03186, 0.9682, 1.185e-05, 0.9682, 0.0, 0.911, 0.03186, 0.911, 0.6765, 0.9682, 0.6632, 0.9682, 0.6644, 0.911, 0.6753, 0.911, 0.5418, 0.911, 0.51, 0.911, 0.51, 0.8538, 0.5418, 0.8538, 0.9951, 0.9174, 0.9818, 0.9174, 0.983, 0.8856, 0.9939, 0.8856, 0.9724, 0.3434, 0.9857, 0.3434, 0.9857, 0.3752, 0.9724, 0.3752, 0.1763, 0.9815, 0.1763, 0.9682, 0.1878, 0.9682, 0.1878, 0.9815, 0.9149, 0.4895, 0.918, 0.2448, 0.9231, 0.2448, 0.9264, 0.4895, 0.6739, 0.8656, 0.6739, 0.8597, 0.679, 0.8597, 0.679, 0.8656, 0.6643, 0.609, 0.6675, 0.8538, 0.656, 0.8538, 0.6592, 0.609, 0.1332, 0.8538, 0.1199, 0.8538, 0.1236, 0.609, 0.1295, 0.609, 0.05698, 0.609, 0.06289, 0.609, 0.06659, 0.8538, 0.05327, 0.8538, 0.9818, 0.9682, 0.9685, 0.9682, 0.9685, 0.911, 0.9818, 0.911, 0.2021, 0.9682, 0.1703, 0.9682, 0.1703, 0.911, 0.2021, 0.911, 0.9818, 0.911, 0.9685, 0.911, 0.9697, 0.8538, 0.9806, 0.8538, 0.5099, 0.911, 0.4781, 0.911, 0.4781, 0.8538, 0.51, 0.8538, 0.9857, 0.3498, 0.999, 0.3498, 0.9978, 0.3816, 0.987, 0.3816, 0.999, 0.1272, 0.9857, 0.1272, 0.9857, 0.0954, 0.999, 0.0954, 0.02664, 0.9815, 0.02664, 0.9682, 0.03815, 0.9682, 0.03815, 0.9815, 0.8976, 0.8538, 0.9008, 0.609, 0.9059, 0.609, 0.9091, 0.8538, 0.7774, 0.8774, 0.7774, 0.8715, 0.7825, 0.8715, 0.7825, 0.8774, 0.6988, 0.609, 0.702, 0.8538, 0.6905, 0.8538, 0.6937, 0.609, 0.5847, 0.609, 0.598, 0.609, 0.5943, 0.8538, 0.5884, 0.8538, 0.1828, 0.8538, 0.1769, 0.8538, 0.1731, 0.609, 0.1865, 0.609, 0.96, 0.5518, 0.9467, 0.5518, 0.9467, 0.4946, 0.96, 0.4946, 0.5094, 0.9682, 0.4776, 0.9682, 0.4776, 0.911, 0.5094, 0.911, 0.8746, 0.911, 0.8613, 0.911, 0.8625, 0.8538, 0.8734, 0.8538, 0.6736, 0.911, 0.6418, 0.911, 0.6418, 0.8538, 0.6736, 0.8538, 0.9857, 0.407, 0.9724, 0.407, 0.9737, 0.3752, 0.9845, 0.3752, 0.9857, 0.1272, 0.999, 0.1272, 0.999, 0.159, 0.9857, 0.159, 0.7391, 0.9642, 0.7391, 0.9509, 0.7506, 0.9509, 0.7506, 0.9642, 0.8401, 0.8538, 0.8433, 0.609, 0.8484, 0.609, 0.8516, 0.8538, 0.1014, 0.8597, 0.1014, 0.8538, 0.1065, 0.8538, 0.1065, 0.8597, 0.8714, 0.609, 0.8746, 0.8538, 0.8631, 0.8538, 0.8663, 0.609, 0.4914, 0.8538, 0.4781, 0.8538, 0.4818, 0.609, 0.4877, 0.609, 0.009611, 0.8538, 0.003708, 0.8538, 0.0, 0.609, 0.01332, 0.609, 0.9685, 0.9682, 0.9552, 0.9682, 0.9552, 0.911, 0.9685, 0.911, 0.9467, 0.609, 0.9149, 0.609, 0.9149, 0.5518, 0.9467, 0.5518, 0.9012, 0.9682, 0.8879, 0.9682, 0.8892, 0.911, 0.9, 0.911, 0.4457, 0.911, 0.4138, 0.911, 0.4138, 0.8538, 0.4457, 0.8538, 0.02664, 1.0, 0.01332, 1.0, 0.01456, 0.9682, 0.02539, 0.9682, 0.999, 0.477, 0.9857, 0.477, 0.9857, 0.4452, 0.999, 0.4452, 0.2109, 0.9815, 0.2109, 0.9682, 0.2224, 0.9682, 0.2224, 0.9815, 0.8516, 0.8538, 0.8548, 0.609, 0.8599, 0.609, 0.8631, 0.8538, 0.208, 0.8833, 0.208, 0.8774, 0.2131, 0.8774, 0.2131, 0.8833, 0.6758, 0.609, 0.679, 0.8538, 0.6675, 0.8538, 0.6707, 0.609, 0.293, 0.8538, 0.2797, 0.8538, 0.2834, 0.609, 0.2893, 0.609, 0.2168, 0.609, 0.2227, 0.609, 0.2264, 0.8538, 0.2131, 0.8538])
me_cube_001.use_remesh_preserve_volume = False
me_cube_001.use_remesh_preserve_attributes = False
me_cube_001.use_mirror_vertex_groups = False
me_cube_001.update()

# ---- objects
ob_cube = bpy.data.objects.new('Cube', me_cube_001)

# ---- transforms, parenting, visibility, modifiers, constraints
ob_cube.location = (0.0, 0.0, 0.0)
ob_cube.scale = (0.4003, 1.0, -0.08042)
ob_cube.lineart.crease_threshold = 0.0

# ---- collection membership
col_collection_1.objects.link(ob_cube)

# ---- scene / render settings (as saved in the file)
scene.frame_start = 1; scene.frame_end = 250; scene.frame_set(1)
scene.render.engine = 'BLENDER_EEVEE_NEXT'
scene.render.resolution_percentage = 50
scene.render.dither_intensity = 0.0
scene.cycles.use_denoising = False
scene.cycles.samples = 10
scene.cycles.sampling_pattern = 'TABULATED_SOBOL'
scene.cycles.light_sampling_threshold = 0.0
scene.cycles.use_adaptive_sampling = False
scene.cycles.use_light_tree = False
scene.cycles.blur_glossy = 0.0
scene.cycles.pixel_filter_type = 'GAUSSIAN'
scene.cycles.sample_clamp_indirect = 0.0
scene.view_settings.view_transform = 'Standard'
bpy.context.view_layer.update()

# ---- added for rendering (the .blend has no active camera and no usable light): camera, sun
cam_auto = bpy.data.cameras.new('AutoCamera')
cam_auto.lens = 50.0
cam_auto.sensor_width = 36.0
cam_auto.clip_end = 1000.0
ob_auto_camera = bpy.data.objects.new('AutoCamera', cam_auto)
scene.collection.objects.link(ob_auto_camera)
ob_auto_camera.location = (2.06453, -2.47769, 1.75434)
ob_auto_camera.rotation_euler = (1.09748, -7.21219e-08, 0.694738)
scene.camera = ob_auto_camera
light_auto_sun = bpy.data.lights.new('AutoSun', 'SUN')
light_auto_sun.energy = 3.0
light_auto_sun.angle = 0.0523599
ob_auto_sun = bpy.data.objects.new('AutoSun', light_auto_sun)
scene.collection.objects.link(ob_auto_sun)
ob_auto_sun.rotation_euler = (0.872665, 0.174533, 0.523599)
bpy.context.view_layer.update()

